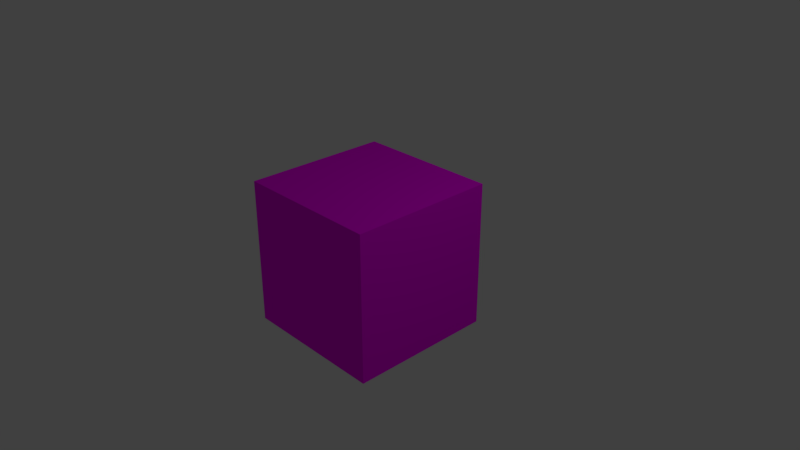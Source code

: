 # Source: staticBlock.blend  (saved by Blender 2.79.0; exported with 4.5.12 LTS)
import bpy
from mathutils import Matrix  # noqa: F401  (used for matrix-valued properties, if any)

bpy.ops.wm.read_factory_settings(use_empty=True)
scene = bpy.context.scene
scene.name = 'Scene'

# ---- collections
col_collection_1 = bpy.data.collections.new('Collection 1'); scene.collection.children.link(col_collection_1)

# ---- images (referenced by path relative to the original .blend; pixels are not part of the script)
import os
ASSET_DIR = os.environ.get("B2B_ASSET_DIR", "")  # directory of the original .blend (textures are referenced by path, not embedded)
HERE = os.path.dirname(os.path.abspath(__file__))  # packed textures are extracted next to this script under _unpacked/

def load_image(name, relpath, width, height, colorspace="sRGB"):
    """Load a texture the original file referenced (path relative to the .blend, or extracted next to this script)."""
    p = next((c for c in (os.path.join(HERE, relpath), os.path.join(ASSET_DIR, relpath)) if relpath and os.path.exists(c)), "")
    if p:
        img = bpy.data.images.load(p, check_existing=True)
        img.name = name
    else:  # same state as the original file: an image datablock whose file is absent (Cycles renders it pink)
        img = bpy.data.images.new(name, width, height)
        img.source = "FILE"
        img.filepath = "//" + (relpath or name)
    img.colorspace_settings.name = colorspace
    return img
img_immovable_cube = load_image('immovable_cube', 'immovable_cube.png', 1024, 1024, 'sRGB')

# ---- materials (node trees are filled in below, after node groups)
mat_material = bpy.data.materials.new('Material')
mat_material.alpha_threshold = 0.0
mat_material.roughness = 0.5
mat_material.line_color = (0.0, 0.0, 0.0, 1.0)

# ---- material node trees
mat_material.use_nodes = True; mat_material.node_tree.nodes.clear()
_N = mat_material.node_tree.nodes; _L = mat_material.node_tree.links
n0 = _N.new('ShaderNodeOutputMaterial'); n0.name = 'Material Output'; n0.location = (300, 300)
n1 = _N.new('ShaderNodeBsdfDiffuse'); n1.name = 'Diffuse BSDF'; n1.location = (10, 300)
n2 = _N.new('ShaderNodeTexImage'); n2.name = 'Image Texture'; n2.location = (-203, 362)
n2.width = 140
n2.image = img_immovable_cube
_L.new(n1.outputs[0], n0.inputs[0])
_L.new(n2.outputs[0], n1.inputs[0])
n0.is_active_output = True

# ---- world
world_world = bpy.data.worlds.new('World'); scene.world = world_world
world_world.color = (0.05088, 0.05088, 0.05088)
world_world.use_sun_shadow = False
world_world.sun_shadow_jitter_overblur = 0.0
world_world.cycles.sampling_method = 'MANUAL'

# ---- cameras
cam_camera = bpy.data.cameras.new('Camera')
cam_camera.clip_end = 100.0
cam_camera.lens = 35.0
cam_camera.sensor_width = 32.0
cam_camera.sensor_height = 18.0
cam_camera.ortho_scale = 7.314
cam_camera.dof.focus_distance = 0.0

# ---- lights
light_lamp = bpy.data.lights.new('Lamp', 'POINT')
light_lamp.transmission_factor = 0.0
light_lamp.cutoff_distance = 30.0
light_lamp.energy = 100.0
light_lamp.shadow_buffer_clip_start = 1.001
light_lamp.shadow_soft_size = 0.1
light_lamp.shadow_maximum_resolution = 0.006
light_lamp.use_absolute_resolution = True

# ---- meshes
me_cube = bpy.data.meshes.new('Cube')
me_cube.from_pydata([(1.0, 1.0, -1.0), (1.0, -1.0, -1.0), (-1.0, -1.0, -1.0), (-1.0, 1.0, -1.0), (1.0, 1.0, 1.0), (1.0, -1.0, 1.0), (-1.0, -1.0, 1.0), (-1.0, 1.0, 1.0)], [], [(0, 1, 2, 3), (4, 7, 6, 5), (0, 4, 5, 1), (1, 5, 6, 2), (2, 6, 7, 3), (4, 0, 3, 7)])
_uv = me_cube.uv_layers.new(name='UVMap')
_uv.uv.foreach_set('vector', [0.3741, 0.3741, 0.6259, 0.3741, 0.6259, 0.6259, 0.3741, 0.6259, 0.959, 0.04103, 0.959, 0.292, 0.708, 0.292, 0.708, 0.04103, 0.292, 0.626, 0.04108, 0.626, 0.04109, 0.3741, 0.292, 0.3741, 0.3743, 0.292, 0.3743, 0.04128, 0.6258, 0.04111, 0.6258, 0.2917, 0.292, 0.292, 0.0412, 0.292, 0.0412, 0.04135, 0.292, 0.04135, 0.04104, 0.708, 0.292, 0.708, 0.2922, 0.959, 0.04129, 0.959])
me_cube.materials.append(mat_material)
me_cube.use_remesh_preserve_volume = False
me_cube.use_remesh_preserve_attributes = False
me_cube.use_mirror_vertex_groups = False
me_cube.update()

# ---- objects
ob_cube = bpy.data.objects.new('Cube', me_cube)
ob_lamp = bpy.data.objects.new('Lamp', light_lamp)
ob_camera = bpy.data.objects.new('Camera', cam_camera)

# ---- transforms, parenting, visibility, modifiers, constraints
ob_cube.location = (0.0, 0.0, 0.0)
ob_cube.lock_rotations_4d = False
ob_cube.empty_display_type = 'ARROWS'
ob_cube.lineart.crease_threshold = 0.0
ob_lamp.location = (4.076, 1.005, 5.904)
ob_lamp.rotation_euler = (0.6503, 0.05522, 1.866)
ob_lamp.lock_rotations_4d = False
ob_lamp.empty_display_type = 'ARROWS'
ob_lamp.color = (0.0, 0.0, 0.0, 0.0)
ob_lamp.lineart.crease_threshold = 0.0
ob_camera.location = (7.481, -6.508, 5.344)
ob_camera.rotation_euler = (1.109, 0.0, 0.8149)
ob_camera.lock_rotations_4d = False
ob_camera.empty_display_type = 'ARROWS'
ob_camera.color = (0.0, 0.0, 0.0, 0.0)
ob_camera.display_type = 'WIRE'
ob_camera.lineart.crease_threshold = 0.0

# ---- collection membership
col_collection_1.objects.link(ob_cube)
col_collection_1.objects.link(ob_lamp)
col_collection_1.objects.link(ob_camera)

# ---- scene / render settings (as saved in the file)
scene.camera = ob_camera
scene.frame_start = 1; scene.frame_end = 250; scene.frame_set(1)
scene.render.engine = 'CYCLES'
scene.render.resolution_percentage = 50
scene.render.dither_intensity = 0.0
scene.cycles.use_denoising = False
scene.cycles.samples = 128
scene.cycles.sampling_pattern = 'TABULATED_SOBOL'
scene.cycles.use_adaptive_sampling = False
scene.cycles.use_light_tree = False
scene.cycles.blur_glossy = 0.0
scene.cycles.sample_clamp_indirect = 0.0
scene.view_settings.view_transform = 'Standard'
bpy.context.view_layer.update()
